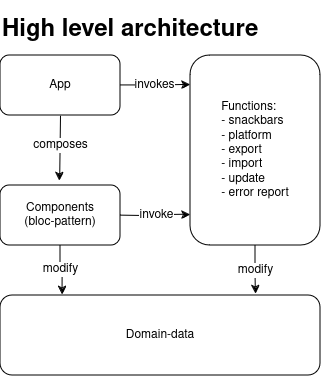

The diagram above was exported from draw.io. Its source (the exported page's mxGraphModel, read from the mxfile embedded in the PNG):
<mxGraphModel dx="2824" dy="47" grid="1" gridSize="10" guides="1" tooltips="1" connect="1" arrows="1" fold="1" page="1" pageScale="1" pageWidth="10" pageHeight="10" math="0" shadow="0">
  <root>
    <mxCell id="0" />
    <mxCell id="1" parent="0" />
    <mxCell id="CODebqCOt70ZEna2q9h--4" style="edgeStyle=orthogonalEdgeStyle;rounded=0;orthogonalLoop=1;jettySize=auto;html=1;exitX=0.5;exitY=0;exitDx=0;exitDy=0;entryX=0.5;entryY=1;entryDx=0;entryDy=0;endArrow=none;endFill=0;" parent="1" source="CODebqCOt70ZEna2q9h--14" target="CODebqCOt70ZEna2q9h--15" edge="1">
      <mxGeometry relative="1" as="geometry" />
    </mxCell>
    <mxCell id="CODebqCOt70ZEna2q9h--5" style="rounded=0;orthogonalLoop=1;jettySize=auto;html=1;exitX=0.5;exitY=1;exitDx=0;exitDy=0;entryX=0.5;entryY=0;entryDx=0;entryDy=0;endArrow=none;endFill=0;" parent="1" source="CODebqCOt70ZEna2q9h--14" target="CODebqCOt70ZEna2q9h--16" edge="1">
      <mxGeometry relative="1" as="geometry" />
    </mxCell>
    <mxCell id="CODebqCOt70ZEna2q9h--6" style="edgeStyle=orthogonalEdgeStyle;rounded=0;orthogonalLoop=1;jettySize=auto;html=1;exitX=1;exitY=0;exitDx=0;exitDy=0;entryX=0;entryY=0.5;entryDx=0;entryDy=0;endArrow=none;endFill=0;" parent="1" source="CODebqCOt70ZEna2q9h--14" target="CODebqCOt70ZEna2q9h--19" edge="1">
      <mxGeometry relative="1" as="geometry">
        <Array as="points">
          <mxPoint x="-1474" y="815" />
          <mxPoint x="-1474" y="730" />
        </Array>
      </mxGeometry>
    </mxCell>
    <mxCell id="CODebqCOt70ZEna2q9h--7" value="1" style="edgeLabel;html=1;align=center;verticalAlign=middle;resizable=0;points=[];" parent="CODebqCOt70ZEna2q9h--6" vertex="1" connectable="0">
      <mxGeometry x="-0.9003" y="-2" relative="1" as="geometry">
        <mxPoint as="offset" />
      </mxGeometry>
    </mxCell>
    <mxCell id="CODebqCOt70ZEna2q9h--8" style="edgeStyle=orthogonalEdgeStyle;rounded=0;orthogonalLoop=1;jettySize=auto;html=1;exitX=1;exitY=0.25;exitDx=0;exitDy=0;entryX=0;entryY=0.5;entryDx=0;entryDy=0;endArrow=none;endFill=0;" parent="1" source="CODebqCOt70ZEna2q9h--14" target="CODebqCOt70ZEna2q9h--25" edge="1">
      <mxGeometry relative="1" as="geometry" />
    </mxCell>
    <mxCell id="CODebqCOt70ZEna2q9h--9" value="1" style="edgeLabel;html=1;align=center;verticalAlign=middle;resizable=0;points=[];" parent="CODebqCOt70ZEna2q9h--8" vertex="1" connectable="0">
      <mxGeometry x="-0.8166" y="-3" relative="1" as="geometry">
        <mxPoint as="offset" />
      </mxGeometry>
    </mxCell>
    <mxCell id="CODebqCOt70ZEna2q9h--10" style="edgeStyle=orthogonalEdgeStyle;rounded=0;orthogonalLoop=1;jettySize=auto;html=1;exitX=1;exitY=0.5;exitDx=0;exitDy=0;entryX=0;entryY=0.5;entryDx=0;entryDy=0;endArrow=none;endFill=0;" parent="1" source="CODebqCOt70ZEna2q9h--14" target="CODebqCOt70ZEna2q9h--31" edge="1">
      <mxGeometry relative="1" as="geometry" />
    </mxCell>
    <mxCell id="CODebqCOt70ZEna2q9h--11" value="1" style="edgeLabel;html=1;align=center;verticalAlign=middle;resizable=0;points=[];" parent="CODebqCOt70ZEna2q9h--10" vertex="1" connectable="0">
      <mxGeometry x="-0.7311" y="-1" relative="1" as="geometry">
        <mxPoint as="offset" />
      </mxGeometry>
    </mxCell>
    <mxCell id="CODebqCOt70ZEna2q9h--12" style="edgeStyle=orthogonalEdgeStyle;rounded=0;orthogonalLoop=1;jettySize=auto;html=1;exitX=1;exitY=1;exitDx=0;exitDy=0;endArrow=none;endFill=0;" parent="1" source="CODebqCOt70ZEna2q9h--14" edge="1">
      <mxGeometry relative="1" as="geometry">
        <mxPoint x="-1424" y="950" as="targetPoint" />
        <Array as="points">
          <mxPoint x="-1474" y="855" />
          <mxPoint x="-1474" y="950" />
        </Array>
      </mxGeometry>
    </mxCell>
    <mxCell id="CODebqCOt70ZEna2q9h--13" value="1" style="edgeLabel;html=1;align=center;verticalAlign=middle;resizable=0;points=[];" parent="CODebqCOt70ZEna2q9h--12" vertex="1" connectable="0">
      <mxGeometry x="-0.9174" relative="1" as="geometry">
        <mxPoint as="offset" />
      </mxGeometry>
    </mxCell>
    <mxCell id="CODebqCOt70ZEna2q9h--56" style="edgeStyle=orthogonalEdgeStyle;rounded=0;orthogonalLoop=1;jettySize=auto;html=1;exitX=1;exitY=0.75;exitDx=0;exitDy=0;entryX=0;entryY=0.5;entryDx=0;entryDy=0;endArrow=none;endFill=0;" parent="1" source="CODebqCOt70ZEna2q9h--14" target="CODebqCOt70ZEna2q9h--55" edge="1">
      <mxGeometry relative="1" as="geometry" />
    </mxCell>
    <mxCell id="CODebqCOt70ZEna2q9h--57" value="1" style="edgeLabel;html=1;align=center;verticalAlign=middle;resizable=0;points=[];" parent="CODebqCOt70ZEna2q9h--56" vertex="1" connectable="0">
      <mxGeometry x="-0.8064" relative="1" as="geometry">
        <mxPoint as="offset" />
      </mxGeometry>
    </mxCell>
    <mxCell id="CODebqCOt70ZEna2q9h--72" style="edgeStyle=orthogonalEdgeStyle;rounded=0;orthogonalLoop=1;jettySize=auto;html=1;exitX=1;exitY=1;exitDx=0;exitDy=0;entryX=0;entryY=0.5;entryDx=0;entryDy=0;endArrow=none;endFill=0;" parent="1" source="CODebqCOt70ZEna2q9h--14" target="CODebqCOt70ZEna2q9h--71" edge="1">
      <mxGeometry relative="1" as="geometry" />
    </mxCell>
    <mxCell id="CODebqCOt70ZEna2q9h--73" value="1" style="edgeLabel;html=1;align=center;verticalAlign=middle;resizable=0;points=[];" parent="CODebqCOt70ZEna2q9h--72" vertex="1" connectable="0">
      <mxGeometry x="0.5984" relative="1" as="geometry">
        <mxPoint as="offset" />
      </mxGeometry>
    </mxCell>
    <mxCell id="CODebqCOt70ZEna2q9h--14" value="&lt;div&gt;Timestamps&lt;/div&gt;" style="rounded=1;arcSize=10;whiteSpace=wrap;html=1;align=center;" parent="1" vertex="1">
      <mxGeometry x="-1594" y="815" width="100" height="40" as="geometry" />
    </mxCell>
    <mxCell id="CODebqCOt70ZEna2q9h--15" value="entryID" style="ellipse;whiteSpace=wrap;html=1;align=center;fontStyle=4;" parent="1" vertex="1">
      <mxGeometry x="-1584" y="760" width="80" height="30" as="geometry" />
    </mxCell>
    <mxCell id="CODebqCOt70ZEna2q9h--16" value="&lt;div&gt;time&lt;/div&gt;" style="ellipse;whiteSpace=wrap;html=1;align=center;" parent="1" vertex="1">
      <mxGeometry x="-1584" y="880" width="80" height="30" as="geometry" />
    </mxCell>
    <mxCell id="CODebqCOt70ZEna2q9h--17" style="edgeStyle=orthogonalEdgeStyle;rounded=0;orthogonalLoop=1;jettySize=auto;html=1;exitX=1;exitY=0.5;exitDx=0;exitDy=0;entryX=0;entryY=0.5;entryDx=0;entryDy=0;endArrow=none;endFill=0;" parent="1" source="CODebqCOt70ZEna2q9h--19" target="CODebqCOt70ZEna2q9h--21" edge="1">
      <mxGeometry relative="1" as="geometry" />
    </mxCell>
    <mxCell id="CODebqCOt70ZEna2q9h--18" value="0,1" style="edgeLabel;html=1;align=center;verticalAlign=middle;resizable=0;points=[];" parent="CODebqCOt70ZEna2q9h--17" vertex="1" connectable="0">
      <mxGeometry relative="1" as="geometry">
        <mxPoint as="offset" />
      </mxGeometry>
    </mxCell>
    <mxCell id="CODebqCOt70ZEna2q9h--19" value="&lt;div&gt;recorded&lt;/div&gt;" style="shape=rhombus;perimeter=rhombusPerimeter;whiteSpace=wrap;html=1;align=center;" parent="1" vertex="1">
      <mxGeometry x="-1424" y="710" width="90" height="40" as="geometry" />
    </mxCell>
    <mxCell id="CODebqCOt70ZEna2q9h--20" style="edgeStyle=orthogonalEdgeStyle;rounded=0;orthogonalLoop=1;jettySize=auto;html=1;exitX=1;exitY=0.5;exitDx=0;exitDy=0;entryX=0;entryY=0.5;entryDx=0;entryDy=0;endArrow=none;endFill=0;" parent="1" source="CODebqCOt70ZEna2q9h--21" target="CODebqCOt70ZEna2q9h--22" edge="1">
      <mxGeometry relative="1" as="geometry" />
    </mxCell>
    <mxCell id="CODebqCOt70ZEna2q9h--21" value="&lt;div&gt;Systolic&lt;/div&gt;" style="rounded=1;arcSize=10;whiteSpace=wrap;html=1;align=center;" parent="1" vertex="1">
      <mxGeometry x="-1304" y="715" width="90" height="30" as="geometry" />
    </mxCell>
    <mxCell id="CODebqCOt70ZEna2q9h--22" value="sys" style="ellipse;whiteSpace=wrap;html=1;align=center;" parent="1" vertex="1">
      <mxGeometry x="-1174" y="715" width="80" height="30" as="geometry" />
    </mxCell>
    <mxCell id="CODebqCOt70ZEna2q9h--23" style="edgeStyle=orthogonalEdgeStyle;rounded=0;orthogonalLoop=1;jettySize=auto;html=1;exitX=1;exitY=0.5;exitDx=0;exitDy=0;entryX=0;entryY=0.5;entryDx=0;entryDy=0;endArrow=none;endFill=0;" parent="1" source="CODebqCOt70ZEna2q9h--25" target="CODebqCOt70ZEna2q9h--27" edge="1">
      <mxGeometry relative="1" as="geometry" />
    </mxCell>
    <mxCell id="CODebqCOt70ZEna2q9h--24" value="0,1" style="edgeLabel;html=1;align=center;verticalAlign=middle;resizable=0;points=[];" parent="CODebqCOt70ZEna2q9h--23" vertex="1" connectable="0">
      <mxGeometry x="0.0606" y="1" relative="1" as="geometry">
        <mxPoint as="offset" />
      </mxGeometry>
    </mxCell>
    <mxCell id="CODebqCOt70ZEna2q9h--25" value="&lt;div&gt;recorded&lt;/div&gt;" style="shape=rhombus;perimeter=rhombusPerimeter;whiteSpace=wrap;html=1;align=center;" parent="1" vertex="1">
      <mxGeometry x="-1424" y="761" width="90" height="40" as="geometry" />
    </mxCell>
    <mxCell id="CODebqCOt70ZEna2q9h--26" style="edgeStyle=orthogonalEdgeStyle;rounded=0;orthogonalLoop=1;jettySize=auto;html=1;exitX=1;exitY=0.5;exitDx=0;exitDy=0;entryX=0;entryY=0.5;entryDx=0;entryDy=0;endArrow=none;endFill=0;" parent="1" source="CODebqCOt70ZEna2q9h--27" target="CODebqCOt70ZEna2q9h--28" edge="1">
      <mxGeometry relative="1" as="geometry" />
    </mxCell>
    <mxCell id="CODebqCOt70ZEna2q9h--27" value="Diastolic" style="rounded=1;arcSize=10;whiteSpace=wrap;html=1;align=center;" parent="1" vertex="1">
      <mxGeometry x="-1304" y="766" width="90" height="30" as="geometry" />
    </mxCell>
    <mxCell id="CODebqCOt70ZEna2q9h--28" value="dia" style="ellipse;whiteSpace=wrap;html=1;align=center;" parent="1" vertex="1">
      <mxGeometry x="-1174" y="766" width="80" height="30" as="geometry" />
    </mxCell>
    <mxCell id="CODebqCOt70ZEna2q9h--29" style="edgeStyle=orthogonalEdgeStyle;rounded=0;orthogonalLoop=1;jettySize=auto;html=1;exitX=1;exitY=0.5;exitDx=0;exitDy=0;entryX=0;entryY=0.5;entryDx=0;entryDy=0;endArrow=none;endFill=0;" parent="1" source="CODebqCOt70ZEna2q9h--31" target="CODebqCOt70ZEna2q9h--33" edge="1">
      <mxGeometry relative="1" as="geometry" />
    </mxCell>
    <mxCell id="CODebqCOt70ZEna2q9h--30" value="0,1" style="edgeLabel;html=1;align=center;verticalAlign=middle;resizable=0;points=[];" parent="CODebqCOt70ZEna2q9h--29" vertex="1" connectable="0">
      <mxGeometry x="-0.0606" y="-1" relative="1" as="geometry">
        <mxPoint as="offset" />
      </mxGeometry>
    </mxCell>
    <mxCell id="CODebqCOt70ZEna2q9h--31" value="&lt;div&gt;recorded&lt;/div&gt;" style="shape=rhombus;perimeter=rhombusPerimeter;whiteSpace=wrap;html=1;align=center;" parent="1" vertex="1">
      <mxGeometry x="-1424" y="814" width="90" height="40" as="geometry" />
    </mxCell>
    <mxCell id="CODebqCOt70ZEna2q9h--32" style="edgeStyle=orthogonalEdgeStyle;rounded=0;orthogonalLoop=1;jettySize=auto;html=1;exitX=1;exitY=0.5;exitDx=0;exitDy=0;entryX=0;entryY=0.5;entryDx=0;entryDy=0;endArrow=none;endFill=0;" parent="1" source="CODebqCOt70ZEna2q9h--33" target="CODebqCOt70ZEna2q9h--34" edge="1">
      <mxGeometry relative="1" as="geometry" />
    </mxCell>
    <mxCell id="CODebqCOt70ZEna2q9h--33" value="Pulse" style="rounded=1;arcSize=10;whiteSpace=wrap;html=1;align=center;" parent="1" vertex="1">
      <mxGeometry x="-1304" y="819" width="90" height="30" as="geometry" />
    </mxCell>
    <mxCell id="CODebqCOt70ZEna2q9h--34" value="pul" style="ellipse;whiteSpace=wrap;html=1;align=center;" parent="1" vertex="1">
      <mxGeometry x="-1174" y="819" width="80" height="30" as="geometry" />
    </mxCell>
    <mxCell id="CODebqCOt70ZEna2q9h--35" value="0,1" style="edgeStyle=orthogonalEdgeStyle;rounded=0;orthogonalLoop=1;jettySize=auto;html=1;exitX=1;exitY=0.5;exitDx=0;exitDy=0;entryX=0;entryY=0.5;entryDx=0;entryDy=0;endArrow=none;endFill=0;" parent="1" source="CODebqCOt70ZEna2q9h--37" target="CODebqCOt70ZEna2q9h--39" edge="1">
      <mxGeometry relative="1" as="geometry" />
    </mxCell>
    <mxCell id="CODebqCOt70ZEna2q9h--37" value="&lt;div&gt;recorded&lt;/div&gt;" style="shape=rhombus;perimeter=rhombusPerimeter;whiteSpace=wrap;html=1;align=center;" parent="1" vertex="1">
      <mxGeometry x="-1424" y="930" width="90" height="40" as="geometry" />
    </mxCell>
    <mxCell id="CODebqCOt70ZEna2q9h--38" style="edgeStyle=orthogonalEdgeStyle;rounded=0;orthogonalLoop=1;jettySize=auto;html=1;exitX=1;exitY=0.5;exitDx=0;exitDy=0;entryX=0;entryY=0.5;entryDx=0;entryDy=0;endArrow=none;endFill=0;" parent="1" source="CODebqCOt70ZEna2q9h--39" target="CODebqCOt70ZEna2q9h--40" edge="1">
      <mxGeometry relative="1" as="geometry" />
    </mxCell>
    <mxCell id="CODebqCOt70ZEna2q9h--39" value="&lt;div&gt;Intake&lt;/div&gt;" style="rounded=1;arcSize=10;whiteSpace=wrap;html=1;align=center;" parent="1" vertex="1">
      <mxGeometry x="-1304" y="935" width="90" height="30" as="geometry" />
    </mxCell>
    <mxCell id="CODebqCOt70ZEna2q9h--40" value="dosis" style="ellipse;whiteSpace=wrap;html=1;align=center;" parent="1" vertex="1">
      <mxGeometry x="-1174" y="935" width="80" height="30" as="geometry" />
    </mxCell>
    <mxCell id="CODebqCOt70ZEna2q9h--41" style="edgeStyle=orthogonalEdgeStyle;rounded=0;orthogonalLoop=1;jettySize=auto;html=1;exitX=0.25;exitY=0;exitDx=0;exitDy=0;entryX=0.5;entryY=1;entryDx=0;entryDy=0;endArrow=none;endFill=0;" parent="1" source="CODebqCOt70ZEna2q9h--44" target="CODebqCOt70ZEna2q9h--45" edge="1">
      <mxGeometry relative="1" as="geometry" />
    </mxCell>
    <mxCell id="CODebqCOt70ZEna2q9h--42" style="edgeStyle=orthogonalEdgeStyle;rounded=0;orthogonalLoop=1;jettySize=auto;html=1;exitX=0.75;exitY=0;exitDx=0;exitDy=0;entryX=0.5;entryY=1;entryDx=0;entryDy=0;endArrow=none;endFill=0;" parent="1" source="CODebqCOt70ZEna2q9h--44" target="CODebqCOt70ZEna2q9h--46" edge="1">
      <mxGeometry relative="1" as="geometry" />
    </mxCell>
    <mxCell id="CODebqCOt70ZEna2q9h--43" style="edgeStyle=orthogonalEdgeStyle;rounded=0;orthogonalLoop=1;jettySize=auto;html=1;exitX=0.75;exitY=1;exitDx=0;exitDy=0;entryX=0.5;entryY=0;entryDx=0;entryDy=0;endArrow=none;endFill=0;" parent="1" source="CODebqCOt70ZEna2q9h--44" target="CODebqCOt70ZEna2q9h--47" edge="1">
      <mxGeometry relative="1" as="geometry" />
    </mxCell>
    <mxCell id="CODebqCOt70ZEna2q9h--86" style="edgeStyle=orthogonalEdgeStyle;rounded=0;orthogonalLoop=1;jettySize=auto;html=1;exitX=1;exitY=0.25;exitDx=0;exitDy=0;entryX=0.5;entryY=1;entryDx=0;entryDy=0;endArrow=none;endFill=0;" parent="1" source="CODebqCOt70ZEna2q9h--44" target="CODebqCOt70ZEna2q9h--85" edge="1">
      <mxGeometry relative="1" as="geometry" />
    </mxCell>
    <mxCell id="CODebqCOt70ZEna2q9h--88" style="edgeStyle=orthogonalEdgeStyle;rounded=0;orthogonalLoop=1;jettySize=auto;html=1;exitX=1;exitY=0.75;exitDx=0;exitDy=0;entryX=0.5;entryY=0;entryDx=0;entryDy=0;endArrow=none;endFill=0;" parent="1" source="CODebqCOt70ZEna2q9h--44" target="CODebqCOt70ZEna2q9h--87" edge="1">
      <mxGeometry relative="1" as="geometry" />
    </mxCell>
    <mxCell id="CODebqCOt70ZEna2q9h--44" value="&lt;div&gt;Medicine&lt;/div&gt;" style="rounded=1;arcSize=10;whiteSpace=wrap;html=1;align=center;" parent="1" vertex="1">
      <mxGeometry x="-920" y="884" width="100" height="40" as="geometry" />
    </mxCell>
    <mxCell id="CODebqCOt70ZEna2q9h--45" value="medID" style="ellipse;whiteSpace=wrap;html=1;align=center;fontStyle=4;" parent="1" vertex="1">
      <mxGeometry x="-960" y="819" width="80" height="30" as="geometry" />
    </mxCell>
    <mxCell id="CODebqCOt70ZEna2q9h--46" value="designation" style="ellipse;whiteSpace=wrap;html=1;align=center;" parent="1" vertex="1">
      <mxGeometry x="-860" y="819" width="80" height="30" as="geometry" />
    </mxCell>
    <mxCell id="CODebqCOt70ZEna2q9h--47" value="defaultDose" style="ellipse;whiteSpace=wrap;html=1;align=center;" parent="1" vertex="1">
      <mxGeometry x="-860" y="959" width="80" height="30" as="geometry" />
    </mxCell>
    <mxCell id="CODebqCOt70ZEna2q9h--48" style="edgeStyle=orthogonalEdgeStyle;rounded=0;orthogonalLoop=1;jettySize=auto;html=1;entryX=0.25;entryY=1;entryDx=0;entryDy=0;endArrow=none;endFill=0;" parent="1" target="CODebqCOt70ZEna2q9h--44" edge="1">
      <mxGeometry relative="1" as="geometry">
        <mxPoint x="-1010" y="991" as="sourcePoint" />
      </mxGeometry>
    </mxCell>
    <mxCell id="CODebqCOt70ZEna2q9h--49" value="n" style="edgeLabel;html=1;align=center;verticalAlign=middle;resizable=0;points=[];" parent="CODebqCOt70ZEna2q9h--48" vertex="1" connectable="0">
      <mxGeometry x="0.6278" y="1" relative="1" as="geometry">
        <mxPoint as="offset" />
      </mxGeometry>
    </mxCell>
    <mxCell id="CODebqCOt70ZEna2q9h--50" style="edgeStyle=orthogonalEdgeStyle;rounded=0;orthogonalLoop=1;jettySize=auto;html=1;exitX=0;exitY=0.5;exitDx=0;exitDy=0;entryX=0.5;entryY=1;entryDx=0;entryDy=0;endArrow=none;endFill=0;" parent="1" source="CODebqCOt70ZEna2q9h--52" target="CODebqCOt70ZEna2q9h--39" edge="1">
      <mxGeometry relative="1" as="geometry" />
    </mxCell>
    <mxCell id="CODebqCOt70ZEna2q9h--51" value="1" style="edgeLabel;html=1;align=center;verticalAlign=middle;resizable=0;points=[];" parent="CODebqCOt70ZEna2q9h--50" vertex="1" connectable="0">
      <mxGeometry x="0.9202" relative="1" as="geometry">
        <mxPoint as="offset" />
      </mxGeometry>
    </mxCell>
    <mxCell id="CODebqCOt70ZEna2q9h--52" value="&lt;div&gt;recorded&lt;/div&gt;" style="shape=rhombus;perimeter=rhombusPerimeter;whiteSpace=wrap;html=1;align=center;" parent="1" vertex="1">
      <mxGeometry x="-1104" y="970" width="90" height="40" as="geometry" />
    </mxCell>
    <mxCell id="CODebqCOt70ZEna2q9h--58" style="edgeStyle=orthogonalEdgeStyle;rounded=0;orthogonalLoop=1;jettySize=auto;html=1;exitX=1;exitY=0.5;exitDx=0;exitDy=0;endArrow=none;endFill=0;" parent="1" source="CODebqCOt70ZEna2q9h--55" edge="1">
      <mxGeometry relative="1" as="geometry">
        <mxPoint x="-1300" y="890.3103448275863" as="targetPoint" />
      </mxGeometry>
    </mxCell>
    <mxCell id="CODebqCOt70ZEna2q9h--59" value="0,1" style="edgeLabel;html=1;align=center;verticalAlign=middle;resizable=0;points=[];" parent="CODebqCOt70ZEna2q9h--58" vertex="1" connectable="0">
      <mxGeometry x="-0.1078" relative="1" as="geometry">
        <mxPoint as="offset" />
      </mxGeometry>
    </mxCell>
    <mxCell id="CODebqCOt70ZEna2q9h--55" value="&lt;div&gt;recorded&lt;/div&gt;" style="shape=rhombus;perimeter=rhombusPerimeter;whiteSpace=wrap;html=1;align=center;" parent="1" vertex="1">
      <mxGeometry x="-1424" y="870" width="90" height="40" as="geometry" />
    </mxCell>
    <mxCell id="CODebqCOt70ZEna2q9h--60" style="edgeStyle=orthogonalEdgeStyle;rounded=0;orthogonalLoop=1;jettySize=auto;html=1;exitX=1;exitY=0.5;exitDx=0;exitDy=0;entryX=0;entryY=0.5;entryDx=0;entryDy=0;endArrow=none;endFill=0;" parent="1" source="CODebqCOt70ZEna2q9h--61" target="CODebqCOt70ZEna2q9h--62" edge="1">
      <mxGeometry relative="1" as="geometry" />
    </mxCell>
    <mxCell id="CODebqCOt70ZEna2q9h--61" value="..." style="rounded=1;arcSize=10;whiteSpace=wrap;html=1;align=center;" parent="1" vertex="1">
      <mxGeometry x="-1304" y="875" width="90" height="30" as="geometry" />
    </mxCell>
    <mxCell id="CODebqCOt70ZEna2q9h--62" value="..." style="ellipse;whiteSpace=wrap;html=1;align=center;" parent="1" vertex="1">
      <mxGeometry x="-1174" y="875" width="80" height="30" as="geometry" />
    </mxCell>
    <mxCell id="CODebqCOt70ZEna2q9h--67" style="rounded=0;orthogonalLoop=1;jettySize=auto;html=1;exitX=0;exitY=0.5;exitDx=0;exitDy=0;startArrow=none;startFill=0;endArrow=none;endFill=0;entryX=1;entryY=0.5;entryDx=0;entryDy=0;" parent="1" source="CODebqCOt70ZEna2q9h--63" target="CODebqCOt70ZEna2q9h--65" edge="1">
      <mxGeometry relative="1" as="geometry">
        <mxPoint x="-1380" y="1165.95" as="targetPoint" />
      </mxGeometry>
    </mxCell>
    <mxCell id="R1rMj0eywFWOA7EJ9LNy-1" style="edgeStyle=orthogonalEdgeStyle;rounded=0;orthogonalLoop=1;jettySize=auto;html=1;exitX=1;exitY=0.5;exitDx=0;exitDy=0;entryX=0;entryY=0.5;entryDx=0;entryDy=0;endArrow=none;endFill=0;" edge="1" parent="1" source="CODebqCOt70ZEna2q9h--63" target="CODebqCOt70ZEna2q9h--66">
      <mxGeometry relative="1" as="geometry" />
    </mxCell>
    <mxCell id="CODebqCOt70ZEna2q9h--63" value="Note" style="rounded=1;arcSize=10;whiteSpace=wrap;html=1;align=center;" parent="1" vertex="1">
      <mxGeometry x="-1370" y="1095.95" width="100" height="40" as="geometry" />
    </mxCell>
    <mxCell id="CODebqCOt70ZEna2q9h--65" value="&lt;div&gt;text&lt;/div&gt;" style="ellipse;whiteSpace=wrap;html=1;align=center;" parent="1" vertex="1">
      <mxGeometry x="-1480" y="1100.95" width="80" height="30" as="geometry" />
    </mxCell>
    <mxCell id="CODebqCOt70ZEna2q9h--66" value="color" style="ellipse;whiteSpace=wrap;html=1;align=center;" parent="1" vertex="1">
      <mxGeometry x="-1215" y="1100.95" width="80" height="30" as="geometry" />
    </mxCell>
    <mxCell id="CODebqCOt70ZEna2q9h--74" style="edgeStyle=orthogonalEdgeStyle;rounded=0;orthogonalLoop=1;jettySize=auto;html=1;exitX=1;exitY=0.5;exitDx=0;exitDy=0;entryX=0.25;entryY=0;entryDx=0;entryDy=0;endArrow=none;endFill=0;" parent="1" source="CODebqCOt70ZEna2q9h--71" target="CODebqCOt70ZEna2q9h--63" edge="1">
      <mxGeometry relative="1" as="geometry" />
    </mxCell>
    <mxCell id="CODebqCOt70ZEna2q9h--75" value="0,1" style="edgeLabel;html=1;align=center;verticalAlign=middle;resizable=0;points=[];" parent="CODebqCOt70ZEna2q9h--74" vertex="1" connectable="0">
      <mxGeometry x="0.125" y="1" relative="1" as="geometry">
        <mxPoint as="offset" />
      </mxGeometry>
    </mxCell>
    <mxCell id="CODebqCOt70ZEna2q9h--71" value="&lt;div&gt;recorded&lt;/div&gt;" style="shape=rhombus;perimeter=rhombusPerimeter;whiteSpace=wrap;html=1;align=center;" parent="1" vertex="1">
      <mxGeometry x="-1470" y="1000.95" width="90" height="40" as="geometry" />
    </mxCell>
    <mxCell id="CODebqCOt70ZEna2q9h--85" value="color" style="ellipse;whiteSpace=wrap;html=1;align=center;" parent="1" vertex="1">
      <mxGeometry x="-780" y="840" width="80" height="30" as="geometry" />
    </mxCell>
    <mxCell id="CODebqCOt70ZEna2q9h--87" value="removed" style="ellipse;whiteSpace=wrap;html=1;align=center;" parent="1" vertex="1">
      <mxGeometry x="-780" y="935" width="80" height="30" as="geometry" />
    </mxCell>
  </root>
</mxGraphModel>